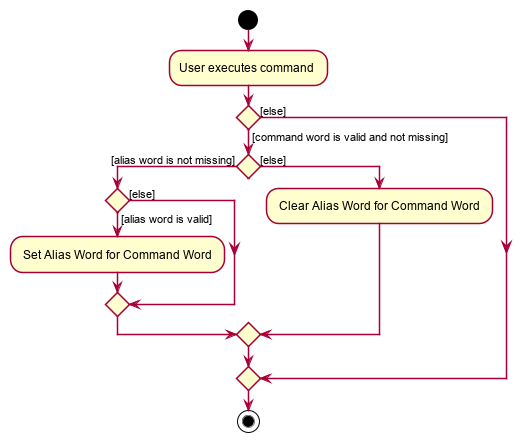

The diagram above was rendered by PlantUML. Its source (embedded in the PNG):
@startuml








skinparam BackgroundColor #FFFFFFF

skinparam Shadowing false

skinparam Class {
    FontColor #FFFFFF
    BorderThickness 1
    BorderColor #FFFFFF
    StereotypeFontColor #FFFFFF
    FontName Arial
}

skinparam Actor {
    BorderColor #000000
    Color #000000
    FontName Arial
}

skinparam Sequence {
    MessageAlign center
    BoxFontSize 15
    BoxPadding 0
    BoxFontColor #FFFFFF
    FontName Arial
}

skinparam Participant {
    FontColor #FFFFFFF
    Padding 20
}

skinparam MinClassWidth 50
skinparam ParticipantPadding 10
skinparam Shadowing false
skinparam DefaultTextAlignment center
skinparam packageStyle Rectangle

hide footbox
hide members
hide circle

start
:User executes command;


if () then ([command word is valid and not missing])
    if () then ([alias word is not missing])
        if () then ([alias word is valid])
            : Set Alias Word for Command Word;
            else([else])
            endif
        else([else])
        : Clear Alias Word for Command Word;
        endif
    else([else])
endif
stop
@enduml